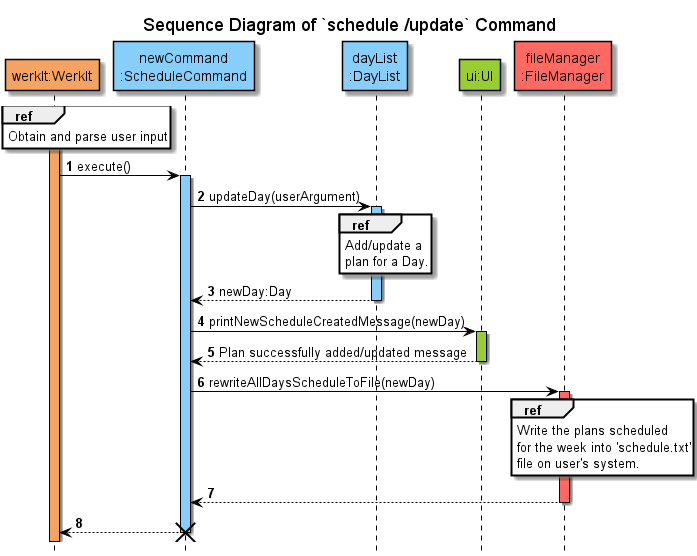

The diagram above was rendered by PlantUML. Its source (embedded in the PNG):
@startuml
'https://plantuml.com/sequence-diagram
!include ../../Style.puml

autonumber

title Sequence Diagram of `schedule /update` Command

hide footbox

participant "werkIt:WerkIt" AS WerkIt COLOR_WERKIT
participant "newCommand\n:ScheduleCommand" AS newCommand COLOR_LOGIC
participant "dayList\n:DayList" AS DayList COLOR_LOGIC
participant "ui:UI" AS UI COLOR_UI
participant "fileManager\n:FileManager" as FileManager COLOR_STORAGE

activate WerkIt COLOR_WERKIT
ref over WerkIt
Obtain and parse user input
end

WerkIt -> newCommand : execute()
activate newCommand COLOR_LOGIC
newCommand -> DayList : updateDay(userArgument)
activate DayList COLOR_LOGIC
ref over DayList
Add/update a
plan for a Day.
end
newCommand <-- DayList : newDay:Day
deactivate DayList

newCommand -> UI : printNewScheduleCreatedMessage(newDay)
activate UI COLOR_UI
newCommand <-- UI : Plan successfully added/updated message
deactivate UI

newCommand -> FileManager : rewriteAllDaysScheduleToFile(newDay)
activate FileManager COLOR_STORAGE
ref over FileManager
Write the plans scheduled
for the week into 'schedule.txt'
file on user's system.
end
newCommand <-- FileManager
deactivate FileManager

WerkIt <-- newCommand
deactivate newCommand

destroy newCommand
@enduml